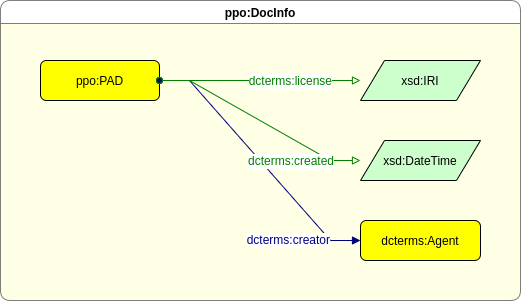

The diagram above was exported from draw.io. Its source (the exported page's mxGraphModel, read from the mxfile embedded in the PNG):
<mxGraphModel dx="690" dy="203" grid="1" gridSize="10" guides="1" tooltips="1" connect="1" arrows="1" fold="1" page="0" pageScale="1" pageWidth="827" pageHeight="1169" math="0" shadow="0">
  <root>
    <mxCell id="Lqi16ev8CbMD4aSJsYoh-0" />
    <mxCell id="Lqi16ev8CbMD4aSJsYoh-1" parent="Lqi16ev8CbMD4aSJsYoh-0" />
    <mxCell id="Lqi16ev8CbMD4aSJsYoh-13" value="ppo:DocInfo" style="swimlane;fontFamily=Helvetica;fontSize=12;rounded=1;gradientColor=none;swimlaneFillColor=#FFFFCC;opacity=50;" vertex="1" parent="Lqi16ev8CbMD4aSJsYoh-1">
      <mxGeometry y="400" width="520" height="300" as="geometry">
        <mxRectangle y="60" width="110" height="30" as="alternateBounds" />
      </mxGeometry>
    </mxCell>
    <mxCell id="Lqi16ev8CbMD4aSJsYoh-14" value="ppo:PAD" style="graphMlID=n4;shape=rect;rounded=1;arcsize=30;fillColor=#ffff00;strokeColor=#000000;strokeWidth=1.0;fontSize=12;fontFamily=Helvetica;horizontal=1;verticalAlign=middle;" vertex="1" parent="Lqi16ev8CbMD4aSJsYoh-13">
      <mxGeometry x="40" y="60" width="119" height="40" as="geometry" />
    </mxCell>
    <mxCell id="Lqi16ev8CbMD4aSJsYoh-15" value="xsd:DateTime" style="graphMlID=n6;shape=parallelogram;fillColor=#ccffcc;strokeColor=#000000;strokeWidth=1.0;fontSize=12;fontFamily=Helvetica;horizontal=1;verticalAlign=middle;" vertex="1" parent="Lqi16ev8CbMD4aSJsYoh-13">
      <mxGeometry x="360" y="140" width="120" height="40" as="geometry" />
    </mxCell>
    <mxCell id="Lqi16ev8CbMD4aSJsYoh-16" value="dcterms:Agent" style="graphMlID=n4;shape=rect;rounded=1;arcsize=30;fillColor=#ffff00;strokeColor=#000000;strokeWidth=1.0;fontSize=12;fontFamily=Helvetica;horizontal=1;verticalAlign=middle;" vertex="1" parent="Lqi16ev8CbMD4aSJsYoh-13">
      <mxGeometry x="360" y="220" width="120" height="40" as="geometry" />
    </mxCell>
    <mxCell id="Lqi16ev8CbMD4aSJsYoh-17" value="" style="graphMlID=e0;rounded=0;endArrow=block;strokeColor=#000080;strokeWidth=1.0;startArrow=oval;startFill=1;endFill=1;fontSize=12;fontFamily=Helvetica;horizontal=1;verticalAlign=middle;edgeStyle=entityRelationEdgeStyle;" edge="1" parent="Lqi16ev8CbMD4aSJsYoh-13" source="Lqi16ev8CbMD4aSJsYoh-14" target="Lqi16ev8CbMD4aSJsYoh-16">
      <mxGeometry relative="1" as="geometry">
        <mxPoint x="180" y="174.66666666666674" as="sourcePoint" />
        <mxPoint x="511" y="308" as="targetPoint" />
      </mxGeometry>
    </mxCell>
    <mxCell id="Lqi16ev8CbMD4aSJsYoh-18" value="&lt;font color=&quot;#000080&quot;&gt;dcterms:creator&lt;/font&gt;" style="text;html=1;align=right;verticalAlign=middle;resizable=0;points=[];labelBackgroundColor=default;fontSize=12;fontFamily=Helvetica;horizontal=1;" vertex="1" connectable="0" parent="Lqi16ev8CbMD4aSJsYoh-17">
      <mxGeometry x="-0.0174" y="2" relative="1" as="geometry">
        <mxPoint x="71" y="83" as="offset" />
      </mxGeometry>
    </mxCell>
    <mxCell id="Lqi16ev8CbMD4aSJsYoh-19" value="" style="graphMlID=e2;rounded=0;endArrow=block;strokeColor=#008000;strokeWidth=1.0;startArrow=oval;startFill=0;endFill=0;fontFamily=Helvetica;fontSize=12;edgeStyle=entityRelationEdgeStyle;" edge="1" parent="Lqi16ev8CbMD4aSJsYoh-13" source="Lqi16ev8CbMD4aSJsYoh-14" target="Lqi16ev8CbMD4aSJsYoh-15">
      <mxGeometry relative="1" as="geometry">
        <mxPoint x="240" y="310" as="sourcePoint" />
        <mxPoint x="516.8107910156248" y="310.18034262995354" as="targetPoint" />
      </mxGeometry>
    </mxCell>
    <mxCell id="Lqi16ev8CbMD4aSJsYoh-20" value="&lt;font color=&quot;#008000&quot; style=&quot;font-size: 12px;&quot;&gt;&lt;span style=&quot;font-size: 12px;&quot;&gt;dcterms:created&lt;/span&gt;&lt;/font&gt;" style="text;html=1;align=right;verticalAlign=middle;resizable=0;points=[];labelBackgroundColor=default;fontFamily=Helvetica;fontSize=12;" vertex="1" connectable="0" parent="Lqi16ev8CbMD4aSJsYoh-19">
      <mxGeometry x="-0.0896" y="3" relative="1" as="geometry">
        <mxPoint x="82" y="48" as="offset" />
      </mxGeometry>
    </mxCell>
    <mxCell id="Lqi16ev8CbMD4aSJsYoh-21" value="xsd:IRI" style="graphMlID=n6;shape=parallelogram;fillColor=#ccffcc;strokeColor=#000000;strokeWidth=1.0;fontSize=12;fontFamily=Helvetica;horizontal=1;verticalAlign=middle;" vertex="1" parent="Lqi16ev8CbMD4aSJsYoh-13">
      <mxGeometry x="360" y="60" width="120" height="40" as="geometry" />
    </mxCell>
    <mxCell id="Lqi16ev8CbMD4aSJsYoh-22" value="" style="graphMlID=e2;rounded=0;endArrow=block;strokeColor=#008000;strokeWidth=1.0;startArrow=oval;startFill=0;endFill=0;fontFamily=Helvetica;fontSize=12;edgeStyle=entityRelationEdgeStyle;" edge="1" parent="Lqi16ev8CbMD4aSJsYoh-13" source="Lqi16ev8CbMD4aSJsYoh-14" target="Lqi16ev8CbMD4aSJsYoh-21">
      <mxGeometry relative="1" as="geometry">
        <mxPoint x="340" y="-120" as="sourcePoint" />
        <mxPoint x="697.8107910156248" y="110.18034262995354" as="targetPoint" />
      </mxGeometry>
    </mxCell>
    <mxCell id="Lqi16ev8CbMD4aSJsYoh-23" value="&lt;font color=&quot;#008000&quot; style=&quot;font-size: 12px;&quot;&gt;&lt;span style=&quot;font-size: 12px;&quot;&gt;dcterms:license&lt;/span&gt;&lt;/font&gt;" style="text;html=1;align=right;verticalAlign=middle;resizable=0;points=[];labelBackgroundColor=default;fontFamily=Helvetica;fontSize=12;" vertex="1" connectable="0" parent="Lqi16ev8CbMD4aSJsYoh-22">
      <mxGeometry x="-0.0896" y="3" relative="1" as="geometry">
        <mxPoint x="82" y="3" as="offset" />
      </mxGeometry>
    </mxCell>
  </root>
</mxGraphModel>